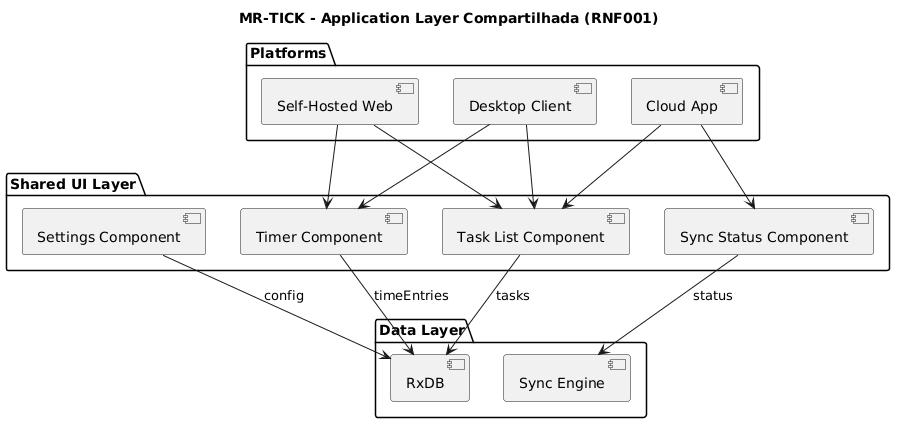

The diagram above was rendered by PlantUML. Its source (embedded in the PNG):
@startuml
title MR-TICK - Application Layer Compartilhada (RNF001)
package "Shared UI Layer" {
    component [Task List Component] as TaskList
    component [Timer Component] as Timer
    component [Sync Status Component] as SyncStatus
    component [Settings Component] as Settings
}

package "Platforms" {
    [Desktop Client] as Desktop
    [Self-Hosted Web] as Web
    [Cloud App] as Cloud
}

package "Data Layer" {
    [RxDB] as RxDB
    [Sync Engine] as Sync
}

TaskList --> RxDB : tasks
Timer --> RxDB : timeEntries
SyncStatus --> Sync : status
Settings --> RxDB : config

Desktop --> TaskList
Desktop --> Timer
Web --> TaskList
Web --> Timer
Cloud --> TaskList
Cloud --> SyncStatus
@enduml